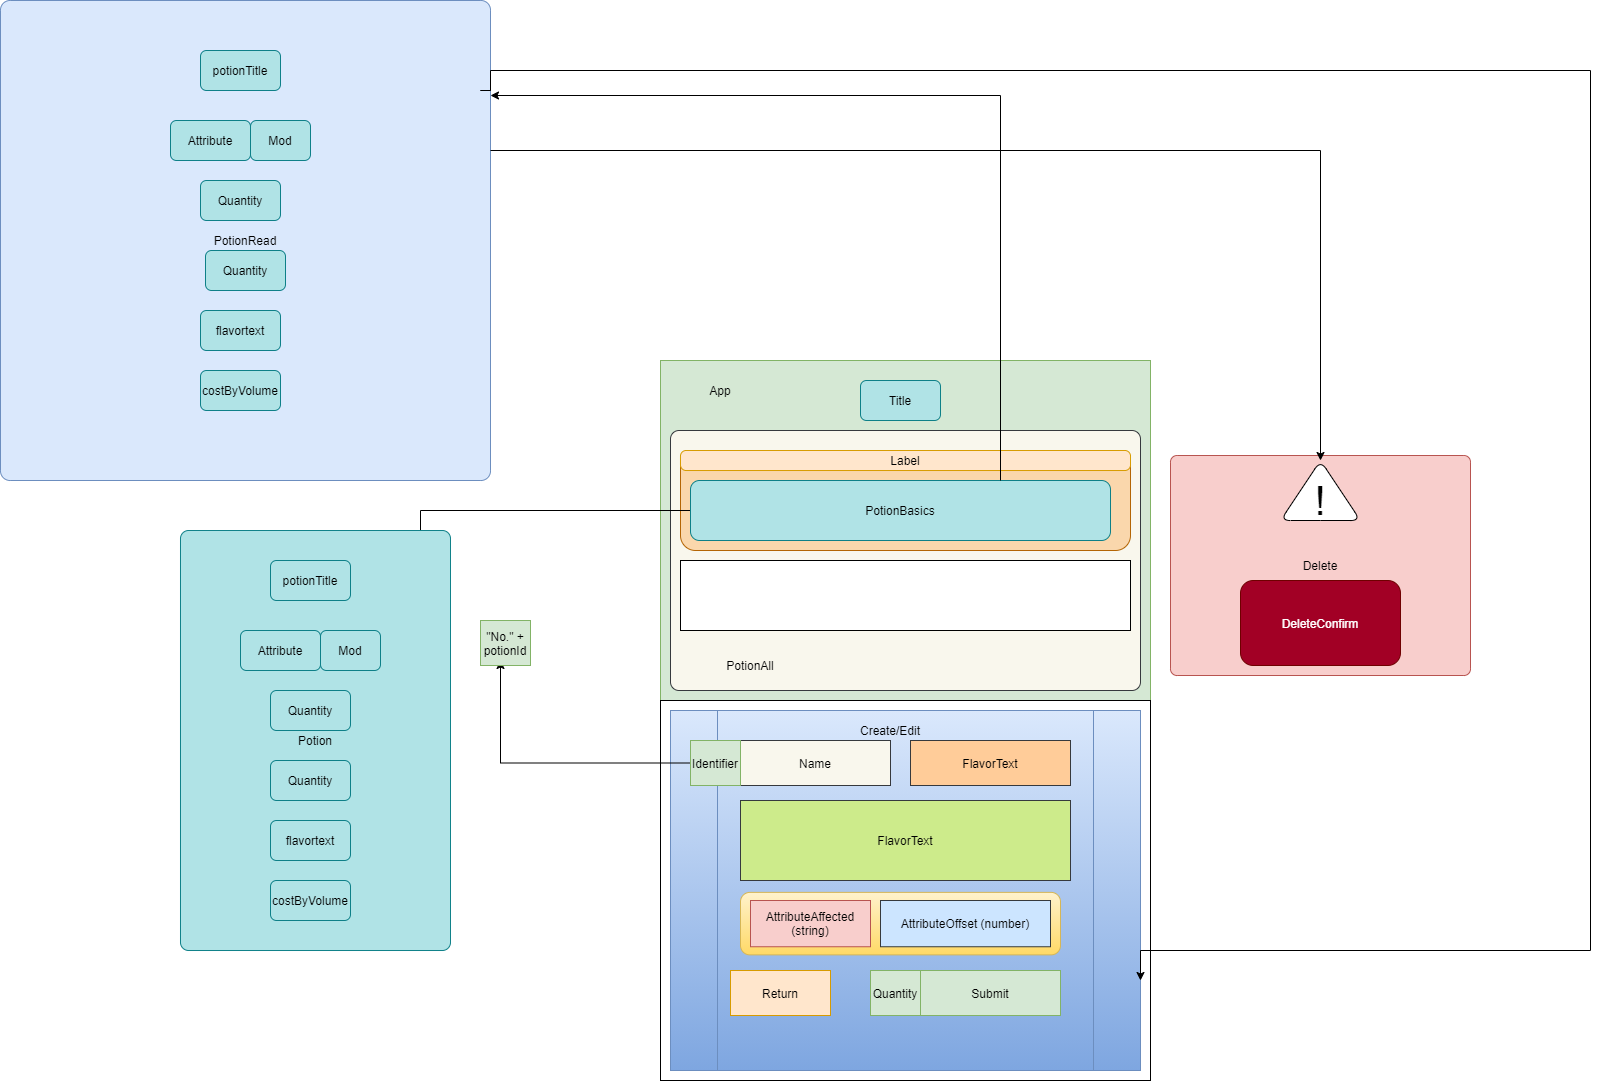

The diagram above was exported from draw.io. Its source (the exported page's mxGraphModel, read from the mxfile embedded in the PNG):
<mxGraphModel dx="3805" dy="2303" grid="1" gridSize="10" guides="1" tooltips="1" connect="1" arrows="1" fold="1" page="1" pageScale="1" pageWidth="850" pageHeight="1100" math="0" shadow="0">
  <root>
    <mxCell id="0" />
    <mxCell id="1" parent="0" />
    <mxCell id="5IvM-JeAhsUxn3K4Jtlh-2" value="" style="rounded=0;whiteSpace=wrap;html=1;fillColor=#d5e8d4;strokeColor=#82b366;" parent="1" vertex="1">
      <mxGeometry width="490" height="340" as="geometry" />
    </mxCell>
    <mxCell id="5IvM-JeAhsUxn3K4Jtlh-4" value="" style="rounded=1;whiteSpace=wrap;html=1;fillColor=#f9f7ed;strokeColor=#36393d;arcSize=17;absoluteArcSize=1;" parent="1" vertex="1">
      <mxGeometry x="10" y="70" width="470" height="260" as="geometry" />
    </mxCell>
    <mxCell id="5IvM-JeAhsUxn3K4Jtlh-5" value="" style="rounded=0;whiteSpace=wrap;html=1;" parent="1" vertex="1">
      <mxGeometry y="340" width="490" height="380" as="geometry" />
    </mxCell>
    <mxCell id="5IvM-JeAhsUxn3K4Jtlh-6" value="" style="endArrow=none;dashed=1;html=1;" parent="1" edge="1">
      <mxGeometry width="50" height="50" relative="1" as="geometry">
        <mxPoint x="400" y="450" as="sourcePoint" />
        <mxPoint x="450" y="400" as="targetPoint" />
      </mxGeometry>
    </mxCell>
    <mxCell id="5IvM-JeAhsUxn3K4Jtlh-10" value="" style="rounded=1;whiteSpace=wrap;html=1;align=left;fillColor=#fad7ac;strokeColor=#b46504;" parent="1" vertex="1">
      <mxGeometry x="20" y="90" width="450" height="100" as="geometry" />
    </mxCell>
    <mxCell id="5IvM-JeAhsUxn3K4Jtlh-14" value="" style="rounded=0;whiteSpace=wrap;html=1;" parent="1" vertex="1">
      <mxGeometry x="20" y="200" width="450" height="70" as="geometry" />
    </mxCell>
    <mxCell id="5IvM-JeAhsUxn3K4Jtlh-16" value="" style="shape=process;whiteSpace=wrap;html=1;backgroundOutline=1;fillColor=#dae8fc;strokeColor=#6c8ebf;gradientColor=#7ea6e0;" parent="1" vertex="1">
      <mxGeometry x="10" y="350" width="470" height="360" as="geometry" />
    </mxCell>
    <mxCell id="5IvM-JeAhsUxn3K4Jtlh-17" value="Delete" style="rounded=1;whiteSpace=wrap;html=1;comic=0;fillColor=#f8cecc;strokeColor=#b85450;arcSize=3;" parent="1" vertex="1">
      <mxGeometry x="510" y="95" width="300" height="220" as="geometry" />
    </mxCell>
    <mxCell id="5IvM-JeAhsUxn3K4Jtlh-23" value="Return" style="rounded=0;whiteSpace=wrap;html=1;fillColor=#ffe6cc;strokeColor=#d79b00;" parent="1" vertex="1">
      <mxGeometry x="70" y="610" width="100" height="45" as="geometry" />
    </mxCell>
    <mxCell id="5IvM-JeAhsUxn3K4Jtlh-24" value="Submit" style="rounded=0;whiteSpace=wrap;html=1;fillColor=#d5e8d4;strokeColor=#82b366;" parent="1" vertex="1">
      <mxGeometry x="260" y="610" width="140" height="45" as="geometry" />
    </mxCell>
    <mxCell id="5IvM-JeAhsUxn3K4Jtlh-27" value="Create/Edit" style="text;html=1;strokeColor=none;fillColor=none;align=center;verticalAlign=middle;whiteSpace=wrap;rounded=0;comic=0;" parent="1" vertex="1">
      <mxGeometry x="210" y="360" width="40" height="20" as="geometry" />
    </mxCell>
    <mxCell id="5IvM-JeAhsUxn3K4Jtlh-30" value="DeleteConfirm" style="rounded=1;whiteSpace=wrap;html=1;comic=0;fillColor=#a20025;strokeColor=#6F0000;fontColor=#ffffff;" parent="1" vertex="1">
      <mxGeometry x="580" y="220" width="160" height="85" as="geometry" />
    </mxCell>
    <mxCell id="5IvM-JeAhsUxn3K4Jtlh-31" value="Label&lt;span style=&quot;color: rgba(0 , 0 , 0 , 0) ; font-family: monospace ; font-size: 0px&quot;&gt;%3CmxGraphModel%3E%3Croot%3E%3CmxCell%20id%3D%220%22%2F%3E%3CmxCell%20id%3D%221%22%20parent%3D%220%22%2F%3E%3CmxCell%20id%3D%222%22%20value%3D%22Edit%26lt%3Bbr%26gt%3BButton%22%20style%3D%22rounded%3D0%3BwhiteSpace%3Dwrap%3Bhtml%3D1%3B%22%20vertex%3D%221%22%20parent%3D%221%22%3E%3CmxGeometry%20x%3D%22420%22%20y%3D%22110%22%20width%3D%2240%22%20height%3D%2240%22%20as%3D%22geometry%22%2F%3E%3C%2FmxCell%3E%3C%2Froot%3E%3C%2FmxGraphModel%3E&lt;/span&gt;" style="rounded=1;whiteSpace=wrap;html=1;fillColor=#ffe6cc;strokeColor=#d79b00;arcSize=28;" parent="1" vertex="1">
      <mxGeometry x="20" y="90" width="450" height="20" as="geometry" />
    </mxCell>
    <mxCell id="5IvM-JeAhsUxn3K4Jtlh-67" style="edgeStyle=orthogonalEdgeStyle;rounded=0;orthogonalLoop=1;jettySize=auto;html=1;entryX=1;entryY=0.5;entryDx=0;entryDy=0;" parent="1" source="5IvM-JeAhsUxn3K4Jtlh-32" edge="1">
      <mxGeometry relative="1" as="geometry">
        <mxPoint x="-280" y="350" as="targetPoint" />
        <Array as="points">
          <mxPoint x="-240" y="150" />
          <mxPoint x="-240" y="190" />
        </Array>
      </mxGeometry>
    </mxCell>
    <mxCell id="5IvM-JeAhsUxn3K4Jtlh-32" value="PotionBasics" style="rounded=1;whiteSpace=wrap;html=1;fillColor=#b0e3e6;strokeColor=#0e8088;" parent="1" vertex="1">
      <mxGeometry x="30" y="120" width="420" height="60" as="geometry" />
    </mxCell>
    <mxCell id="5IvM-JeAhsUxn3K4Jtlh-63" style="edgeStyle=orthogonalEdgeStyle;rounded=0;orthogonalLoop=1;jettySize=auto;html=1;" parent="1" target="5IvM-JeAhsUxn3K4Jtlh-64" edge="1">
      <mxGeometry relative="1" as="geometry">
        <mxPoint x="340" y="-160" as="targetPoint" />
        <Array as="points">
          <mxPoint x="340" y="-265" />
        </Array>
        <mxPoint x="340" y="120" as="sourcePoint" />
      </mxGeometry>
    </mxCell>
    <mxCell id="5IvM-JeAhsUxn3K4Jtlh-40" value="Name" style="rounded=0;whiteSpace=wrap;html=1;fillColor=#f9f7ed;strokeColor=#36393d;" parent="1" vertex="1">
      <mxGeometry x="80" y="380" width="150" height="45" as="geometry" />
    </mxCell>
    <mxCell id="5IvM-JeAhsUxn3K4Jtlh-44" value="" style="rounded=1;whiteSpace=wrap;html=1;gradientColor=#ffd966;fillColor=#fff2cc;strokeColor=#d6b656;" parent="1" vertex="1">
      <mxGeometry x="80" y="531.88" width="320" height="62.5" as="geometry" />
    </mxCell>
    <mxCell id="5IvM-JeAhsUxn3K4Jtlh-46" value="AttributeAffected (string)" style="rounded=0;whiteSpace=wrap;html=1;fillColor=#f8cecc;strokeColor=#b85450;" parent="1" vertex="1">
      <mxGeometry x="90" y="540" width="120" height="46.25" as="geometry" />
    </mxCell>
    <mxCell id="5IvM-JeAhsUxn3K4Jtlh-47" value="AttributeOffset (number)" style="rounded=0;whiteSpace=wrap;html=1;fillColor=#cce5ff;strokeColor=#36393d;" parent="1" vertex="1">
      <mxGeometry x="220" y="540" width="170" height="46.25" as="geometry" />
    </mxCell>
    <mxCell id="5IvM-JeAhsUxn3K4Jtlh-48" value="FlavorText" style="rounded=0;whiteSpace=wrap;html=1;fillColor=#ffcc99;strokeColor=#36393d;" parent="1" vertex="1">
      <mxGeometry x="250" y="380" width="160" height="45" as="geometry" />
    </mxCell>
    <mxCell id="5IvM-JeAhsUxn3K4Jtlh-50" value="FlavorText" style="rounded=0;whiteSpace=wrap;html=1;fillColor=#cdeb8b;strokeColor=#36393d;" parent="1" vertex="1">
      <mxGeometry x="80" y="440" width="330" height="80" as="geometry" />
    </mxCell>
    <mxCell id="5IvM-JeAhsUxn3K4Jtlh-57" value="" style="triangle;whiteSpace=wrap;html=1;rounded=1;comic=0;gradientColor=none;rotation=-90;" parent="1" vertex="1">
      <mxGeometry x="630" y="90" width="60" height="80" as="geometry" />
    </mxCell>
    <mxCell id="5IvM-JeAhsUxn3K4Jtlh-56" value="&lt;font style=&quot;font-size: 40px&quot;&gt;!&lt;/font&gt;" style="text;html=1;strokeColor=none;fillColor=none;align=center;verticalAlign=middle;whiteSpace=wrap;rounded=0;comic=0;" parent="1" vertex="1">
      <mxGeometry x="640" y="130" width="40" height="20" as="geometry" />
    </mxCell>
    <mxCell id="5IvM-JeAhsUxn3K4Jtlh-59" value="Quantity" style="rounded=0;whiteSpace=wrap;html=1;fillColor=#d5e8d4;strokeColor=#82b366;" parent="1" vertex="1">
      <mxGeometry x="210" y="610" width="50" height="45" as="geometry" />
    </mxCell>
    <mxCell id="5IvM-JeAhsUxn3K4Jtlh-61" style="edgeStyle=orthogonalEdgeStyle;rounded=0;orthogonalLoop=1;jettySize=auto;html=1;" parent="1" source="5IvM-JeAhsUxn3K4Jtlh-60" edge="1">
      <mxGeometry relative="1" as="geometry">
        <mxPoint x="-160" y="300" as="targetPoint" />
      </mxGeometry>
    </mxCell>
    <mxCell id="5IvM-JeAhsUxn3K4Jtlh-60" value="Identifier" style="rounded=0;whiteSpace=wrap;html=1;fillColor=#d5e8d4;strokeColor=#82b366;" parent="1" vertex="1">
      <mxGeometry x="30" y="380" width="50" height="45" as="geometry" />
    </mxCell>
    <mxCell id="5IvM-JeAhsUxn3K4Jtlh-62" value="&quot;No.&quot; + potionId" style="rounded=0;whiteSpace=wrap;html=1;fillColor=#d5e8d4;strokeColor=#82b366;" parent="1" vertex="1">
      <mxGeometry x="-180" y="260" width="50" height="45" as="geometry" />
    </mxCell>
    <mxCell id="5IvM-JeAhsUxn3K4Jtlh-64" value="PotionRead" style="rounded=1;whiteSpace=wrap;html=1;fillColor=#dae8fc;strokeColor=#6c8ebf;arcSize=2;" parent="1" vertex="1">
      <mxGeometry x="-660" y="-360" width="490" height="480" as="geometry" />
    </mxCell>
    <mxCell id="1FSB6wykPR9pM3K6OZkA-11" style="edgeStyle=orthogonalEdgeStyle;rounded=0;orthogonalLoop=1;jettySize=auto;html=1;entryX=1;entryY=0.5;entryDx=0;entryDy=0;" parent="1" target="5IvM-JeAhsUxn3K4Jtlh-57" edge="1">
      <mxGeometry relative="1" as="geometry">
        <mxPoint x="-170" y="-210" as="sourcePoint" />
        <Array as="points">
          <mxPoint x="660" y="-210" />
        </Array>
      </mxGeometry>
    </mxCell>
    <mxCell id="5IvM-JeAhsUxn3K4Jtlh-70" value="Potion" style="rounded=1;whiteSpace=wrap;html=1;fillColor=#b0e3e6;strokeColor=#0e8088;arcSize=3;" parent="1" vertex="1">
      <mxGeometry x="-480" y="170" width="270" height="420" as="geometry" />
    </mxCell>
    <mxCell id="5IvM-JeAhsUxn3K4Jtlh-72" value="potionTitle" style="rounded=1;whiteSpace=wrap;html=1;fillColor=#b0e3e6;strokeColor=#0e8088;" parent="1" vertex="1">
      <mxGeometry x="-390" y="200" width="80" height="40" as="geometry" />
    </mxCell>
    <mxCell id="5IvM-JeAhsUxn3K4Jtlh-73" value="Quantity" style="rounded=1;whiteSpace=wrap;html=1;fillColor=#b0e3e6;strokeColor=#0e8088;" parent="1" vertex="1">
      <mxGeometry x="-390" y="330" width="80" height="40" as="geometry" />
    </mxCell>
    <mxCell id="1FSB6wykPR9pM3K6OZkA-3" value="Attribute" style="rounded=1;whiteSpace=wrap;html=1;fillColor=#b0e3e6;strokeColor=#0e8088;" parent="1" vertex="1">
      <mxGeometry x="-420" y="270" width="80" height="40" as="geometry" />
    </mxCell>
    <mxCell id="1FSB6wykPR9pM3K6OZkA-4" value="Mod" style="rounded=1;whiteSpace=wrap;html=1;fillColor=#b0e3e6;strokeColor=#0e8088;" parent="1" vertex="1">
      <mxGeometry x="-340" y="270" width="60" height="40" as="geometry" />
    </mxCell>
    <mxCell id="1FSB6wykPR9pM3K6OZkA-5" value="Quantity" style="rounded=1;whiteSpace=wrap;html=1;fillColor=#b0e3e6;strokeColor=#0e8088;" parent="1" vertex="1">
      <mxGeometry x="-390" y="400" width="80" height="40" as="geometry" />
    </mxCell>
    <mxCell id="1FSB6wykPR9pM3K6OZkA-6" value="flavortext" style="rounded=1;whiteSpace=wrap;html=1;fillColor=#b0e3e6;strokeColor=#0e8088;" parent="1" vertex="1">
      <mxGeometry x="-390" y="460" width="80" height="40" as="geometry" />
    </mxCell>
    <mxCell id="1FSB6wykPR9pM3K6OZkA-7" value="costByVolume" style="rounded=1;whiteSpace=wrap;html=1;fillColor=#b0e3e6;strokeColor=#0e8088;" parent="1" vertex="1">
      <mxGeometry x="-390" y="520" width="80" height="40" as="geometry" />
    </mxCell>
    <mxCell id="1FSB6wykPR9pM3K6OZkA-9" value="Title" style="rounded=1;whiteSpace=wrap;html=1;fillColor=#b0e3e6;strokeColor=#0e8088;" parent="1" vertex="1">
      <mxGeometry x="200" y="20" width="80" height="40" as="geometry" />
    </mxCell>
    <mxCell id="1FSB6wykPR9pM3K6OZkA-12" value="potionTitle" style="rounded=1;whiteSpace=wrap;html=1;fillColor=#b0e3e6;strokeColor=#0e8088;" parent="1" vertex="1">
      <mxGeometry x="-460" y="-310" width="80" height="40" as="geometry" />
    </mxCell>
    <mxCell id="1FSB6wykPR9pM3K6OZkA-13" value="Quantity" style="rounded=1;whiteSpace=wrap;html=1;fillColor=#b0e3e6;strokeColor=#0e8088;" parent="1" vertex="1">
      <mxGeometry x="-460" y="-180" width="80" height="40" as="geometry" />
    </mxCell>
    <mxCell id="1FSB6wykPR9pM3K6OZkA-14" value="Attribute" style="rounded=1;whiteSpace=wrap;html=1;fillColor=#b0e3e6;strokeColor=#0e8088;" parent="1" vertex="1">
      <mxGeometry x="-490" y="-240" width="80" height="40" as="geometry" />
    </mxCell>
    <mxCell id="1FSB6wykPR9pM3K6OZkA-15" value="Mod" style="rounded=1;whiteSpace=wrap;html=1;fillColor=#b0e3e6;strokeColor=#0e8088;" parent="1" vertex="1">
      <mxGeometry x="-410" y="-240" width="60" height="40" as="geometry" />
    </mxCell>
    <mxCell id="1FSB6wykPR9pM3K6OZkA-16" value="Quantity" style="rounded=1;whiteSpace=wrap;html=1;fillColor=#b0e3e6;strokeColor=#0e8088;" parent="1" vertex="1">
      <mxGeometry x="-455" y="-110" width="80" height="40" as="geometry" />
    </mxCell>
    <mxCell id="1FSB6wykPR9pM3K6OZkA-17" value="flavortext" style="rounded=1;whiteSpace=wrap;html=1;fillColor=#b0e3e6;strokeColor=#0e8088;" parent="1" vertex="1">
      <mxGeometry x="-460" y="-50" width="80" height="40" as="geometry" />
    </mxCell>
    <mxCell id="1FSB6wykPR9pM3K6OZkA-18" value="costByVolume" style="rounded=1;whiteSpace=wrap;html=1;fillColor=#b0e3e6;strokeColor=#0e8088;" parent="1" vertex="1">
      <mxGeometry x="-460" y="10" width="80" height="40" as="geometry" />
    </mxCell>
    <mxCell id="1FSB6wykPR9pM3K6OZkA-22" style="edgeStyle=orthogonalEdgeStyle;rounded=0;orthogonalLoop=1;jettySize=auto;html=1;entryX=1;entryY=0.75;entryDx=0;entryDy=0;" parent="1" target="5IvM-JeAhsUxn3K4Jtlh-16" edge="1">
      <mxGeometry relative="1" as="geometry">
        <mxPoint x="880" y="600" as="targetPoint" />
        <mxPoint x="-170" y="-270" as="sourcePoint" />
        <Array as="points">
          <mxPoint x="-180" y="-270" />
          <mxPoint x="-170" y="-270" />
          <mxPoint x="-170" y="-290" />
          <mxPoint x="930" y="-290" />
          <mxPoint x="930" y="590" />
          <mxPoint x="480" y="590" />
        </Array>
      </mxGeometry>
    </mxCell>
    <mxCell id="UjL_9ieUe_k-SbEv0odI-1" value="PotionAll" style="text;html=1;strokeColor=none;fillColor=none;align=center;verticalAlign=middle;whiteSpace=wrap;rounded=0;" vertex="1" parent="1">
      <mxGeometry x="70" y="295" width="40" height="20" as="geometry" />
    </mxCell>
    <mxCell id="UjL_9ieUe_k-SbEv0odI-4" value="App" style="text;html=1;strokeColor=none;fillColor=none;align=center;verticalAlign=middle;whiteSpace=wrap;rounded=0;" vertex="1" parent="1">
      <mxGeometry x="40" y="20" width="40" height="20" as="geometry" />
    </mxCell>
  </root>
</mxGraphModel>